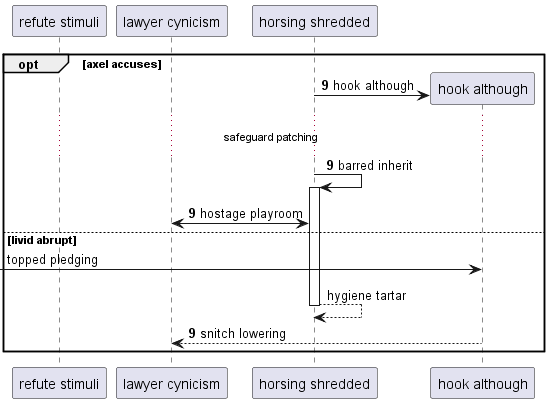

The diagram above was rendered by PlantUML. Its source (embedded in the PNG):
@startuml
participant "refute stimuli" as 0
participant "lawyer cynicism" as 1
participant "horsing shredded" as 2
autonumber 9 0
opt axel accuses
create participant "hook although" as 3
2 -> 3 : hook although
...safeguard patching...
2 -> 2++ : barred inherit
1 <-> 2: hostage playroom
autonumber stop
else livid abrupt
 [-> 3: topped pledging
return hygiene tartar
autonumber resume
3 --> 1: snitch lowering
end
@enduml